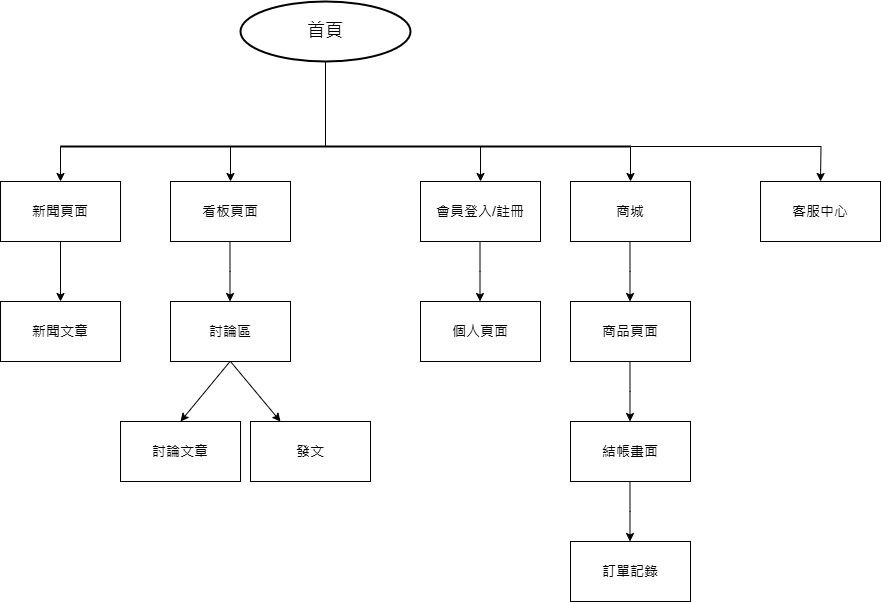

The diagram above was exported from draw.io. Its source (the exported page's mxGraphModel, read from the mxfile embedded in the PNG):
<mxGraphModel dx="1674" dy="746" grid="1" gridSize="10" guides="1" tooltips="1" connect="1" arrows="1" fold="1" page="1" pageScale="1" pageWidth="827" pageHeight="1169" math="0" shadow="0">
  <root>
    <mxCell id="0" />
    <mxCell id="1" parent="0" />
    <mxCell id="59DQc2Bb8ynR4oJJywlS-1" value="&lt;font style=&quot;font-size: 18px;&quot;&gt;首頁&lt;/font&gt;" style="strokeWidth=2;html=1;shape=mxgraph.flowchart.start_1;whiteSpace=wrap;" parent="1" vertex="1">
      <mxGeometry x="350" y="90" width="170" height="60" as="geometry" />
    </mxCell>
    <mxCell id="59DQc2Bb8ynR4oJJywlS-2" value="" style="endArrow=none;html=1;rounded=0;entryX=0.5;entryY=1;entryDx=0;entryDy=0;entryPerimeter=0;exitX=0;exitY=0.5;exitDx=0;exitDy=0;exitPerimeter=0;" parent="1" target="59DQc2Bb8ynR4oJJywlS-1" edge="1">
      <mxGeometry width="50" height="50" relative="1" as="geometry">
        <mxPoint x="435" y="235" as="sourcePoint" />
        <mxPoint x="480" y="180" as="targetPoint" />
      </mxGeometry>
    </mxCell>
    <mxCell id="59DQc2Bb8ynR4oJJywlS-3" style="edgeStyle=orthogonalEdgeStyle;rounded=0;orthogonalLoop=1;jettySize=auto;html=1;exitX=0;exitY=0.5;exitDx=0;exitDy=0;exitPerimeter=0;" parent="1" source="59DQc2Bb8ynR4oJJywlS-8" edge="1">
      <mxGeometry relative="1" as="geometry">
        <mxPoint x="170" y="270" as="targetPoint" />
      </mxGeometry>
    </mxCell>
    <mxCell id="59DQc2Bb8ynR4oJJywlS-4" style="edgeStyle=orthogonalEdgeStyle;rounded=0;orthogonalLoop=1;jettySize=auto;html=1;exitX=0.25;exitY=0.5;exitDx=0;exitDy=0;exitPerimeter=0;" parent="1" source="59DQc2Bb8ynR4oJJywlS-8" edge="1">
      <mxGeometry relative="1" as="geometry">
        <mxPoint x="340" y="270" as="targetPoint" />
        <Array as="points">
          <mxPoint x="340" y="235" />
        </Array>
      </mxGeometry>
    </mxCell>
    <mxCell id="59DQc2Bb8ynR4oJJywlS-5" style="edgeStyle=orthogonalEdgeStyle;rounded=0;orthogonalLoop=1;jettySize=auto;html=1;exitX=0.75;exitY=0.5;exitDx=0;exitDy=0;exitPerimeter=0;" parent="1" source="59DQc2Bb8ynR4oJJywlS-8" edge="1">
      <mxGeometry relative="1" as="geometry">
        <mxPoint x="590" y="270" as="targetPoint" />
      </mxGeometry>
    </mxCell>
    <mxCell id="59DQc2Bb8ynR4oJJywlS-6" style="edgeStyle=orthogonalEdgeStyle;rounded=0;orthogonalLoop=1;jettySize=auto;html=1;exitX=1;exitY=0.5;exitDx=0;exitDy=0;exitPerimeter=0;" parent="1" source="59DQc2Bb8ynR4oJJywlS-8" edge="1">
      <mxGeometry relative="1" as="geometry">
        <mxPoint x="740" y="270" as="targetPoint" />
      </mxGeometry>
    </mxCell>
    <mxCell id="59DQc2Bb8ynR4oJJywlS-7" style="edgeStyle=orthogonalEdgeStyle;rounded=0;orthogonalLoop=1;jettySize=auto;html=1;" parent="1" source="59DQc2Bb8ynR4oJJywlS-8" edge="1">
      <mxGeometry relative="1" as="geometry">
        <mxPoint x="930" y="270" as="targetPoint" />
      </mxGeometry>
    </mxCell>
    <mxCell id="59DQc2Bb8ynR4oJJywlS-8" value="" style="line;strokeWidth=2;html=1;" parent="1" vertex="1">
      <mxGeometry x="170" y="230" width="570" height="10" as="geometry" />
    </mxCell>
    <mxCell id="59DQc2Bb8ynR4oJJywlS-9" value="&lt;font style=&quot;font-size: 14px;&quot;&gt;新聞頁面&lt;/font&gt;" style="rounded=0;whiteSpace=wrap;html=1;" parent="1" vertex="1">
      <mxGeometry x="110" y="270" width="120" height="60" as="geometry" />
    </mxCell>
    <mxCell id="59DQc2Bb8ynR4oJJywlS-10" value="" style="endArrow=classic;html=1;rounded=0;exitX=0.5;exitY=1;exitDx=0;exitDy=0;" parent="1" source="59DQc2Bb8ynR4oJJywlS-9" edge="1">
      <mxGeometry width="50" height="50" relative="1" as="geometry">
        <mxPoint x="180" y="430" as="sourcePoint" />
        <mxPoint x="170" y="390" as="targetPoint" />
      </mxGeometry>
    </mxCell>
    <mxCell id="59DQc2Bb8ynR4oJJywlS-11" value="&lt;font style=&quot;font-size: 14px;&quot;&gt;新聞文章&lt;/font&gt;" style="rounded=0;whiteSpace=wrap;html=1;" parent="1" vertex="1">
      <mxGeometry x="110" y="390" width="120" height="60" as="geometry" />
    </mxCell>
    <mxCell id="59DQc2Bb8ynR4oJJywlS-12" value="&lt;font style=&quot;font-size: 14px;&quot;&gt;看板頁面&lt;/font&gt;" style="rounded=0;whiteSpace=wrap;html=1;" parent="1" vertex="1">
      <mxGeometry x="280" y="270" width="120" height="60" as="geometry" />
    </mxCell>
    <mxCell id="59DQc2Bb8ynR4oJJywlS-13" value="" style="endArrow=classic;html=1;rounded=0;exitX=0.5;exitY=1;exitDx=0;exitDy=0;" parent="1" edge="1">
      <mxGeometry width="50" height="50" relative="1" as="geometry">
        <mxPoint x="339.5" y="330" as="sourcePoint" />
        <mxPoint x="339.5" y="390" as="targetPoint" />
        <Array as="points">
          <mxPoint x="339.5" y="360" />
        </Array>
      </mxGeometry>
    </mxCell>
    <mxCell id="59DQc2Bb8ynR4oJJywlS-14" value="&lt;font style=&quot;font-size: 14px;&quot;&gt;討論區&lt;/font&gt;" style="rounded=0;whiteSpace=wrap;html=1;" parent="1" vertex="1">
      <mxGeometry x="280" y="390" width="120" height="60" as="geometry" />
    </mxCell>
    <mxCell id="59DQc2Bb8ynR4oJJywlS-15" value="&lt;font style=&quot;font-size: 14px;&quot;&gt;會員登入/註冊&lt;/font&gt;" style="rounded=0;whiteSpace=wrap;html=1;" parent="1" vertex="1">
      <mxGeometry x="530" y="270" width="120" height="60" as="geometry" />
    </mxCell>
    <mxCell id="59DQc2Bb8ynR4oJJywlS-16" value="" style="endArrow=classic;html=1;rounded=0;exitX=0.5;exitY=1;exitDx=0;exitDy=0;" parent="1" edge="1">
      <mxGeometry width="50" height="50" relative="1" as="geometry">
        <mxPoint x="589.5" y="330" as="sourcePoint" />
        <mxPoint x="589.5" y="390" as="targetPoint" />
        <Array as="points">
          <mxPoint x="589.5" y="360" />
        </Array>
      </mxGeometry>
    </mxCell>
    <mxCell id="59DQc2Bb8ynR4oJJywlS-17" value="&lt;font style=&quot;font-size: 14px;&quot;&gt;個人頁面&lt;/font&gt;" style="rounded=0;whiteSpace=wrap;html=1;" parent="1" vertex="1">
      <mxGeometry x="530" y="390" width="120" height="60" as="geometry" />
    </mxCell>
    <mxCell id="59DQc2Bb8ynR4oJJywlS-18" value="&lt;font style=&quot;font-size: 14px;&quot;&gt;商城&lt;/font&gt;" style="rounded=0;whiteSpace=wrap;html=1;" parent="1" vertex="1">
      <mxGeometry x="680" y="270" width="120" height="60" as="geometry" />
    </mxCell>
    <mxCell id="59DQc2Bb8ynR4oJJywlS-19" value="" style="endArrow=classic;html=1;rounded=0;exitX=0.5;exitY=1;exitDx=0;exitDy=0;" parent="1" edge="1">
      <mxGeometry width="50" height="50" relative="1" as="geometry">
        <mxPoint x="739.5" y="330" as="sourcePoint" />
        <mxPoint x="739.5" y="390" as="targetPoint" />
        <Array as="points">
          <mxPoint x="739.5" y="360" />
        </Array>
      </mxGeometry>
    </mxCell>
    <mxCell id="59DQc2Bb8ynR4oJJywlS-20" value="&lt;font style=&quot;font-size: 14px;&quot;&gt;商品頁面&lt;/font&gt;" style="rounded=0;whiteSpace=wrap;html=1;" parent="1" vertex="1">
      <mxGeometry x="680" y="390" width="120" height="60" as="geometry" />
    </mxCell>
    <mxCell id="59DQc2Bb8ynR4oJJywlS-21" value="&lt;font style=&quot;font-size: 14px;&quot;&gt;討論文章&lt;/font&gt;" style="rounded=0;whiteSpace=wrap;html=1;" parent="1" vertex="1">
      <mxGeometry x="230" y="510" width="120" height="60" as="geometry" />
    </mxCell>
    <mxCell id="59DQc2Bb8ynR4oJJywlS-22" value="" style="endArrow=classic;html=1;rounded=0;exitX=0.5;exitY=1;exitDx=0;exitDy=0;entryX=0.5;entryY=0;entryDx=0;entryDy=0;" parent="1" target="59DQc2Bb8ynR4oJJywlS-21" edge="1">
      <mxGeometry width="50" height="50" relative="1" as="geometry">
        <mxPoint x="339.5" y="450" as="sourcePoint" />
        <mxPoint x="339.5" y="510" as="targetPoint" />
        <Array as="points" />
      </mxGeometry>
    </mxCell>
    <mxCell id="59DQc2Bb8ynR4oJJywlS-23" value="" style="endArrow=classic;html=1;rounded=0;exitX=0.5;exitY=1;exitDx=0;exitDy=0;" parent="1" source="59DQc2Bb8ynR4oJJywlS-14" edge="1">
      <mxGeometry width="50" height="50" relative="1" as="geometry">
        <mxPoint x="400" y="530" as="sourcePoint" />
        <mxPoint x="390" y="510" as="targetPoint" />
      </mxGeometry>
    </mxCell>
    <mxCell id="59DQc2Bb8ynR4oJJywlS-24" value="&lt;font style=&quot;font-size: 14px;&quot;&gt;發文&lt;/font&gt;" style="rounded=0;whiteSpace=wrap;html=1;" parent="1" vertex="1">
      <mxGeometry x="360" y="510" width="120" height="60" as="geometry" />
    </mxCell>
    <mxCell id="59DQc2Bb8ynR4oJJywlS-25" value="&lt;font style=&quot;font-size: 14px;&quot;&gt;客服中心&lt;/font&gt;" style="rounded=0;whiteSpace=wrap;html=1;" parent="1" vertex="1">
      <mxGeometry x="870" y="270" width="120" height="60" as="geometry" />
    </mxCell>
    <mxCell id="59DQc2Bb8ynR4oJJywlS-26" value="" style="endArrow=classic;html=1;rounded=0;exitX=0.5;exitY=1;exitDx=0;exitDy=0;" parent="1" edge="1">
      <mxGeometry width="50" height="50" relative="1" as="geometry">
        <mxPoint x="739.5" y="450" as="sourcePoint" />
        <mxPoint x="739.5" y="510" as="targetPoint" />
        <Array as="points">
          <mxPoint x="739.5" y="480" />
        </Array>
      </mxGeometry>
    </mxCell>
    <mxCell id="59DQc2Bb8ynR4oJJywlS-27" value="&lt;font style=&quot;font-size: 14px;&quot;&gt;結帳畫面&lt;/font&gt;" style="rounded=0;whiteSpace=wrap;html=1;" parent="1" vertex="1">
      <mxGeometry x="680" y="510" width="120" height="60" as="geometry" />
    </mxCell>
    <mxCell id="59DQc2Bb8ynR4oJJywlS-28" value="" style="endArrow=classic;html=1;rounded=0;exitX=0.5;exitY=1;exitDx=0;exitDy=0;" parent="1" edge="1">
      <mxGeometry width="50" height="50" relative="1" as="geometry">
        <mxPoint x="739.5" y="570" as="sourcePoint" />
        <mxPoint x="739.5" y="630" as="targetPoint" />
        <Array as="points">
          <mxPoint x="739.5" y="600" />
        </Array>
      </mxGeometry>
    </mxCell>
    <mxCell id="59DQc2Bb8ynR4oJJywlS-29" value="&lt;font style=&quot;font-size: 14px;&quot;&gt;訂單記錄&lt;/font&gt;" style="rounded=0;whiteSpace=wrap;html=1;" parent="1" vertex="1">
      <mxGeometry x="680" y="630" width="120" height="60" as="geometry" />
    </mxCell>
  </root>
</mxGraphModel>